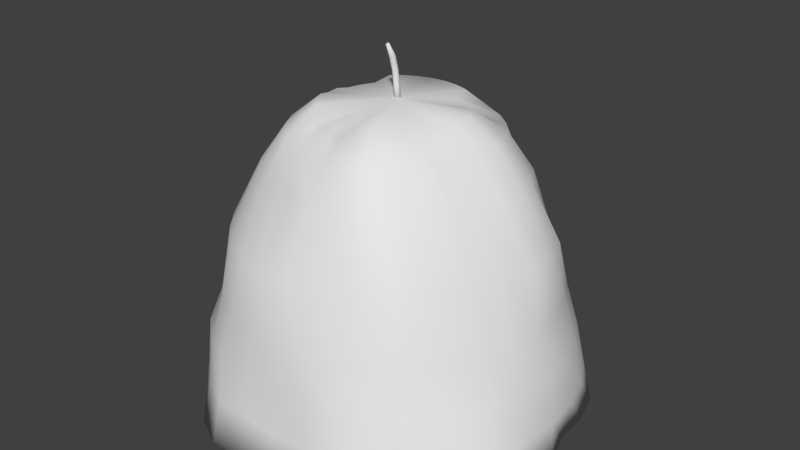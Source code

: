 # Source: hay_stack1.blend  (saved by Blender 2.70.0; exported with 4.5.12 LTS)
import bpy
from mathutils import Matrix  # noqa: F401  (used for matrix-valued properties, if any)

bpy.ops.wm.read_factory_settings(use_empty=True)
scene = bpy.context.scene
scene.name = 'Scene'

# ---- collections
col_collection_1 = bpy.data.collections.new('Collection 1'); scene.collection.children.link(col_collection_1)

# ---- materials (node trees are filled in below, after node groups)
mat_material_001 = bpy.data.materials.new('Material.001')
mat_material_001.alpha_threshold = 0.0
mat_material_001.use_transparent_shadow = False
mat_material_001.roughness = 0.5
mat_material_001.specular_intensity = 0.0
mat_material_001.line_color = (0.0, 0.0, 0.0, 1.0)
mat_material_002 = bpy.data.materials.new('Material.002')
mat_material_002.alpha_threshold = 0.0
mat_material_002.use_transparent_shadow = False
mat_material_002.roughness = 0.5
mat_material_002.specular_intensity = 0.0
mat_material_002.line_color = (0.0, 0.0, 0.0, 1.0)

# ---- material node trees

# ---- world
world_world = bpy.data.worlds.new('World'); scene.world = world_world
world_world.color = (0.05088, 0.05088, 0.05088)
world_world.use_sun_shadow = False
world_world.sun_shadow_jitter_overblur = 0.0
world_world.cycles.sampling_method = 'MANUAL'
world_world.cycles.sample_map_resolution = 256

# ---- meshes
me_cylinder = bpy.data.meshes.new('Cylinder')
me_cylinder.from_pydata([(2.118e-08, 0.7465, -1.042), (1.148e-07, 2.946e-07, 0.2078), (0.1523, 0.7656, -1.042), (0.2987, 0.7413, -1.042), (0.4337, 0.6692, -1.042), (0.5519, 0.5519, -1.042), (0.649, 0.4337, -1.042), (0.6869, 0.2987, -1.042), (0.6951, 0.1523, -1.042), (0.7463, 1.303e-07, -1.042), (0.7656, -0.1523, -1.042), (0.756, -0.2987, -1.042), (0.6581, -0.4337, -1.042), (0.5262, -0.5519, -1.042), (0.4337, -0.649, -1.042), (0.2987, -0.7211, -1.042), (0.1523, -0.7063, -1.042), (-2.332e-07, -0.7213, -1.042), (-0.1523, -0.7166, -1.042), (-0.2987, -0.7211, -1.042), (-0.4337, -0.649, -1.042), (-0.507, -0.5343, -1.042), (-0.6213, -0.416, -1.042), (-0.7211, -0.2987, -1.042), (-0.7656, -0.1523, -1.042), (-0.739, 8.251e-07, -1.042), (-0.724, 0.1523, -1.042), (-0.6796, 0.2987, -1.042), (-0.649, 0.4337, -1.042), (-0.5183, 0.5319, -1.042), (-0.4, 0.629, -1.042), (-0.2987, 0.7211, -1.042), (-0.1523, 0.7046, -1.042), (2.666e-08, 0.7404, -0.8665), (3.156e-08, 0.7033, -0.6906), (3.611e-08, 0.6523, -0.5147), (4.147e-08, 0.6192, -0.2792), (-0.0002571, 0.501, -0.04836), (-0.0005961, 0.4013, 0.09452), (7.509e-08, 0.2868, 0.1888), (0.05596, 0.2813, 0.1888), (0.07775, 0.3936, 0.09452), (0.09753, 0.4913, -0.04836), (0.1208, 0.6073, -0.2792), (0.1273, 0.6398, -0.5147), (0.1372, 0.6898, -0.6906), (0.1444, 0.7262, -0.8665), (0.1098, 0.265, 0.1888), (0.1531, 0.3707, 0.09452), (0.1916, 0.4628, -0.04836), (0.237, 0.5721, -0.2792), (0.2496, 0.6026, -0.5147), (0.2691, 0.6498, -0.6906), (0.2833, 0.684, -0.8665), (0.1319, 0.1896, 0.1755), (0.2225, 0.3336, 0.09452), (0.2782, 0.3576, -0.04836), (0.3132, 0.4822, -0.2792), (0.3429, 0.5012, -0.5147), (0.3686, 0.4997, -0.6906), (0.4113, 0.6156, -0.8665), (0.1753, 0.1539, 0.1755), (0.2834, 0.2837, 0.09452), (0.3542, 0.2953, -0.04836), (0.4071, 0.4052, -0.2792), (0.4418, 0.4201, -0.5147), (0.4594, 0.4973, -0.6906), (0.5235, 0.5235, -0.8665), (0.211, 0.1105, 0.1755), (0.3333, 0.2228, 0.09452), (0.4165, 0.2782, -0.04836), (0.4841, 0.3113, -0.2792), (0.5424, 0.3624, -0.5147), (0.5848, 0.3907, -0.6906), (0.6156, 0.4113, -0.8665), (0.265, 0.1098, 0.1888), (0.3704, 0.1534, 0.09452), (0.4628, 0.1915, -0.04836), (0.5721, 0.237, -0.2792), (0.6026, 0.2496, -0.5147), (0.6498, 0.2691, -0.6906), (0.684, 0.2833, -0.8665), (0.2813, 0.05596, 0.1888), (0.3933, 0.07804, 0.09452), (0.4914, 0.09751, -0.04836), (0.6073, 0.1208, -0.2792), (0.6398, 0.1273, -0.5147), (0.6898, 0.1372, -0.6906), (0.7262, 0.1444, -0.8665), (0.2868, 2.362e-07, 0.1888), (0.367, -0.0003013, 0.09452), (0.4651, -0.0002817, -0.04836), (0.6192, 1.663e-07, -0.2792), (0.6523, 1.583e-07, -0.5147), (0.7033, 1.464e-07, -0.6906), (0.7404, 1.389e-07, -0.8665), (0.2813, -0.05596, 0.1888), (0.3232, -0.07864, 0.09452), (0.4541, -0.09807, -0.04836), (0.5505, -0.1208, -0.2792), (0.6398, -0.1273, -0.5147), (0.6898, -0.1372, -0.6906), (0.7262, -0.1444, -0.8665), (0.2405, -0.1098, 0.1888), (0.3022, -0.154, 0.09452), (0.4247, -0.1921, -0.04836), (0.5245, -0.237, -0.2792), (0.6026, -0.2496, -0.5147), (0.6498, -0.2691, -0.6906), (0.7189, -0.2833, -0.8665), (0.214, -0.1594, 0.1888), (0.2991, -0.2234, 0.09452), (0.3784, -0.2788, -0.04836), (0.4673, -0.344, -0.2792), (0.5424, -0.3624, -0.5147), (0.5848, -0.3907, -0.6906), (0.6505, -0.4113, -0.8665), (0.1783, -0.2028, 0.1888), (0.2492, -0.2843, 0.09452), (0.316, -0.3547, -0.04836), (0.4378, -0.4378, -0.2792), (0.4612, -0.4612, -0.5147), (0.4973, -0.4973, -0.6906), (0.5235, -0.5235, -0.8665), (0.1594, -0.2385, 0.1888), (0.2225, -0.3342, 0.09452), (0.2782, -0.4171, -0.04836), (0.344, -0.5148, -0.2792), (0.3624, -0.5424, -0.5147), (0.3907, -0.5848, -0.6906), (0.4113, -0.6156, -0.8665), (0.1098, -0.265, 0.1888), (0.1531, -0.3713, 0.09452), (0.1916, -0.4634, -0.04836), (0.237, -0.5413, -0.2792), (0.2496, -0.6026, -0.5147), (0.2691, -0.6498, -0.6906), (0.2833, -0.684, -0.8665), (0.05596, -0.2813, 0.1888), (0.07775, -0.3942, 0.09452), (0.09753, -0.4631, -0.04836), (0.1208, -0.5766, -0.2792), (0.1273, -0.6398, -0.5147), (0.1372, -0.6586, -0.6906), (0.1444, -0.6842, -0.8665), (-1.837e-08, -0.2868, 0.1468), (-0.0005962, -0.4019, 0.06671), (-0.0002572, -0.4727, -0.04836), (-1.603e-07, -0.5885, -0.2792), (-1.764e-07, -0.6523, -0.5147), (-1.976e-07, -0.6682, -0.6906), (-2.146e-07, -0.6984, -0.8665), (-0.05596, -0.2813, 0.1468), (-0.07894, -0.3942, 0.07762), (-0.09805, -0.4305, -0.04836), (-0.1208, -0.6073, -0.2792), (-0.1273, -0.6398, -0.5147), (-0.1372, -0.6586, -0.6906), (-0.1444, -0.6842, -0.8665), (-0.1098, -0.265, 0.1468), (-0.1543, -0.3713, 0.07762), (-0.1921, -0.4031, -0.04836), (-0.237, -0.5721, -0.2792), (-0.2805, -0.6026, -0.5147), (-0.3, -0.6498, -0.6906), (-0.2833, -0.684, -0.8665), (-0.1594, -0.2385, 0.1468), (-0.2237, -0.3342, 0.09452), (-0.2787, -0.3918, -0.04836), (-0.344, -0.5148, -0.2792), (-0.3933, -0.5424, -0.5147), (-0.4198, -0.5848, -0.6906), (-0.4113, -0.6156, -0.8665), (-0.2028, -0.2028, 0.1888), (-0.2846, -0.2843, 0.09452), (-0.3547, -0.3547, -0.04836), (-0.4378, -0.4378, -0.2792), (-0.4612, -0.4612, -0.5147), (-0.5264, -0.4973, -0.6906), (-0.5235, -0.5235, -0.8665), (-0.2385, -0.1594, 0.1888), (-0.3345, -0.2234, 0.09452), (-0.417, -0.2788, -0.04836), (-0.5148, -0.344, -0.2792), (-0.5424, -0.3624, -0.5147), (-0.5848, -0.3907, -0.6906), (-0.6156, -0.4113, -0.8665), (-0.265, -0.1098, 0.1888), (-0.3716, -0.154, 0.09452), (-0.4634, -0.1921, -0.04836), (-0.5721, -0.237, -0.2792), (-0.6026, -0.2496, -0.5147), (-0.6498, -0.2691, -0.6906), (-0.684, -0.2833, -0.8665), (-0.2813, -0.05596, 0.1744), (-0.3673, -0.07864, 0.09452), (-0.4599, -0.09807, -0.04836), (-0.5731, -0.1208, -0.2792), (-0.6398, -0.1273, -0.5147), (-0.6898, -0.1372, -0.6906), (-0.7262, -0.1444, -0.8665), (-0.2868, 4.915e-07, 0.1744), (-0.375, -0.0003009, 0.09452), (-0.4695, -0.0002812, -0.04836), (-0.6192, 7.175e-07, -0.2792), (-0.6523, 7.389e-07, -0.5147), (-0.7033, 7.724e-07, -0.6906), (-0.7404, 7.979e-07, -0.8665), (-0.2813, 0.05596, 0.1624), (-0.3945, 0.07804, 0.09452), (-0.4919, 0.09751, -0.04836), (-0.6073, 0.1208, -0.2792), (-0.6398, 0.1273, -0.5147), (-0.6898, 0.1372, -0.6906), (-0.7262, 0.1444, -0.8665), (-0.265, 0.1098, 0.1624), (-0.3716, 0.1534, 0.09452), (-0.4634, 0.1915, -0.04836), (-0.5721, 0.237, -0.2792), (-0.6026, 0.2496, -0.5147), (-0.6006, 0.2692, -0.6906), (-0.684, 0.2833, -0.8665), (-0.2385, 0.1594, 0.1624), (-0.3345, 0.2228, 0.09452), (-0.417, 0.2782, -0.04836), (-0.5148, 0.344, -0.2792), (-0.5424, 0.3624, -0.5147), (-0.5356, 0.3907, -0.6906), (-0.6156, 0.4113, -0.8665), (-0.2028, 0.2028, 0.1888), (-0.2846, 0.2837, 0.09452), (-0.3547, 0.3164, -0.04836), (-0.4378, 0.4378, -0.2792), (-0.4612, 0.4612, -0.5147), (-0.4973, 0.4973, -0.6906), (-0.5235, 0.5235, -0.8665), (-0.1594, 0.2385, 0.1888), (-0.2237, 0.3336, 0.09452), (-0.2787, 0.3791, -0.04836), (-0.344, 0.4749, -0.2792), (-0.3624, 0.5424, -0.5147), (-0.3907, 0.5848, -0.6906), (-0.4113, 0.6156, -0.8665), (-0.1098, 0.265, 0.1888), (-0.1543, 0.3236, 0.09452), (-0.1921, 0.3705, -0.04836), (-0.237, 0.4833, -0.2792), (-0.2496, 0.5538, -0.5147), (-0.2691, 0.6498, -0.6906), (-0.2833, 0.684, -0.8665), (-0.05596, 0.2813, 0.1888), (-0.07894, 0.3464, 0.09452), (-0.09805, 0.4365, -0.04836), (-0.1208, 0.5584, -0.2792), (-0.1273, 0.5909, -0.5147), (-0.1372, 0.6898, -0.6906), (-0.1444, 0.7262, -0.8665), (-1.572e-07, 0.007985, 0.3129), (-1.572e-07, 0.01441, 0.2566), (-1.572e-07, 0.02136, 0.2004), (-1.574e-07, -0.03908, 0.4188), (0.01089, 0.01508, 0.2004), (0.006041, -0.04219, 0.4172), (0.01089, 0.002505, 0.2004), (0.006041, -0.04841, 0.4141), (-1.583e-07, -0.00378, 0.2004), (-1.58e-07, -0.05152, 0.4125), (-0.01089, 0.002505, 0.2004), (-0.006041, -0.04841, 0.4141), (-0.01089, 0.01508, 0.2004), (-0.006041, -0.04219, 0.4172), (-1.572e-07, -0.00934, 0.3726), (0.01089, -0.01494, 0.3698), (0.01089, 0.001801, 0.3117), (0.01089, 0.008168, 0.2559), (0.01089, -0.02615, 0.3641), (0.01089, -0.01057, 0.3095), (0.01089, -0.004309, 0.2543), (-1.583e-07, -0.03175, 0.3612), (-1.583e-07, -0.01675, 0.3084), (-1.583e-07, -0.01055, 0.2536), (-0.01089, -0.02615, 0.3641), (-0.01089, -0.01057, 0.3095), (-0.01089, -0.004309, 0.2543), (-0.01089, -0.01494, 0.3698), (-0.01089, 0.001801, 0.3117), (-0.01089, 0.008168, 0.2559)], [], [(0, 2, 3, 4, 5, 6, 7, 8, 9, 10, 11, 12, 13, 14, 15, 16, 17, 18, 19, 20, 21, 22, 23, 24, 25, 26, 27, 28, 29, 30, 31, 32), (0, 33, 46, 2), (33, 34, 45, 46), (34, 35, 44, 45), (35, 36, 43, 44), (36, 37, 42, 43), (37, 38, 41, 42), (38, 39, 40, 41), (2, 46, 53, 3), (46, 45, 52, 53), (45, 44, 51, 52), (44, 43, 50, 51), (43, 42, 49, 50), (42, 41, 48, 49), (41, 40, 47, 48), (3, 53, 60, 4), (53, 52, 59, 60), (52, 51, 58, 59), (51, 50, 57, 58), (50, 49, 56, 57), (49, 48, 55, 56), (48, 47, 54, 55), (4, 60, 67, 5), (60, 59, 66, 67), (59, 58, 65, 66), (58, 57, 64, 65), (57, 56, 63, 64), (56, 55, 62, 63), (55, 54, 61, 62), (5, 67, 74, 6), (67, 66, 73, 74), (66, 65, 72, 73), (65, 64, 71, 72), (64, 63, 70, 71), (63, 62, 69, 70), (62, 61, 68, 69), (6, 74, 81, 7), (74, 73, 80, 81), (73, 72, 79, 80), (72, 71, 78, 79), (71, 70, 77, 78), (70, 69, 76, 77), (69, 68, 75, 76), (7, 81, 88, 8), (81, 80, 87, 88), (80, 79, 86, 87), (79, 78, 85, 86), (78, 77, 84, 85), (77, 76, 83, 84), (76, 75, 82, 83), (8, 88, 95, 9), (88, 87, 94, 95), (87, 86, 93, 94), (86, 85, 92, 93), (85, 84, 91, 92), (84, 83, 90, 91), (83, 82, 89, 90), (9, 95, 102, 10), (95, 94, 101, 102), (94, 93, 100, 101), (93, 92, 99, 100), (92, 91, 98, 99), (91, 90, 97, 98), (90, 89, 96, 97), (10, 102, 109, 11), (102, 101, 108, 109), (101, 100, 107, 108), (100, 99, 106, 107), (99, 98, 105, 106), (98, 97, 104, 105), (97, 96, 103, 104), (11, 109, 116, 12), (109, 108, 115, 116), (108, 107, 114, 115), (107, 106, 113, 114), (106, 105, 112, 113), (105, 104, 111, 112), (104, 103, 110, 111), (12, 116, 123, 13), (116, 115, 122, 123), (115, 114, 121, 122), (114, 113, 120, 121), (113, 112, 119, 120), (112, 111, 118, 119), (111, 110, 117, 118), (13, 123, 130, 14), (123, 122, 129, 130), (122, 121, 128, 129), (121, 120, 127, 128), (120, 119, 126, 127), (119, 118, 125, 126), (118, 117, 124, 125), (14, 130, 137, 15), (130, 129, 136, 137), (129, 128, 135, 136), (128, 127, 134, 135), (127, 126, 133, 134), (126, 125, 132, 133), (125, 124, 131, 132), (15, 137, 144, 16), (137, 136, 143, 144), (136, 135, 142, 143), (135, 134, 141, 142), (134, 133, 140, 141), (133, 132, 139, 140), (132, 131, 138, 139), (16, 144, 151, 17), (144, 143, 150, 151), (143, 142, 149, 150), (142, 141, 148, 149), (141, 140, 147, 148), (140, 139, 146, 147), (139, 138, 145, 146), (17, 151, 158, 18), (151, 150, 157, 158), (150, 149, 156, 157), (149, 148, 155, 156), (148, 147, 154, 155), (147, 146, 153, 154), (146, 145, 152, 153), (18, 158, 165, 19), (158, 157, 164, 165), (157, 156, 163, 164), (156, 155, 162, 163), (155, 154, 161, 162), (154, 153, 160, 161), (153, 152, 159, 160), (19, 165, 172, 20), (165, 164, 171, 172), (164, 163, 170, 171), (163, 162, 169, 170), (162, 161, 168, 169), (161, 160, 167, 168), (160, 159, 166, 167), (20, 172, 179, 21), (172, 171, 178, 179), (171, 170, 177, 178), (170, 169, 176, 177), (169, 168, 175, 176), (168, 167, 174, 175), (167, 166, 173, 174), (21, 179, 186, 22), (179, 178, 185, 186), (178, 177, 184, 185), (177, 176, 183, 184), (176, 175, 182, 183), (175, 174, 181, 182), (174, 173, 180, 181), (22, 186, 193, 23), (186, 185, 192, 193), (185, 184, 191, 192), (184, 183, 190, 191), (183, 182, 189, 190), (182, 181, 188, 189), (181, 180, 187, 188), (23, 193, 200, 24), (193, 192, 199, 200), (192, 191, 198, 199), (191, 190, 197, 198), (190, 189, 196, 197), (189, 188, 195, 196), (188, 187, 194, 195), (24, 200, 207, 25), (200, 199, 206, 207), (199, 198, 205, 206), (198, 197, 204, 205), (197, 196, 203, 204), (196, 195, 202, 203), (195, 194, 201, 202), (25, 207, 214, 26), (207, 206, 213, 214), (206, 205, 212, 213), (205, 204, 211, 212), (204, 203, 210, 211), (203, 202, 209, 210), (202, 201, 208, 209), (26, 214, 221, 27), (214, 213, 220, 221), (213, 212, 219, 220), (212, 211, 218, 219), (211, 210, 217, 218), (210, 209, 216, 217), (209, 208, 215, 216), (27, 221, 228, 28), (221, 220, 227, 228), (220, 219, 226, 227), (219, 218, 225, 226), (218, 217, 224, 225), (217, 216, 223, 224), (216, 215, 222, 223), (28, 228, 235, 29), (228, 227, 234, 235), (227, 226, 233, 234), (226, 225, 232, 233), (225, 224, 231, 232), (224, 223, 230, 231), (223, 222, 229, 230), (29, 235, 242, 30), (235, 234, 241, 242), (234, 233, 240, 241), (233, 232, 239, 240), (232, 231, 238, 239), (231, 230, 237, 238), (230, 229, 236, 237), (30, 242, 249, 31), (242, 241, 248, 249), (241, 240, 247, 248), (240, 239, 246, 247), (239, 238, 245, 246), (238, 237, 244, 245), (237, 236, 243, 244), (32, 256, 33, 0), (256, 255, 34, 33), (255, 254, 35, 34), (254, 253, 36, 35), (253, 252, 37, 36), (252, 251, 38, 37), (251, 250, 39, 38), (31, 249, 256, 32), (249, 248, 255, 256), (248, 247, 254, 255), (247, 246, 253, 254), (246, 245, 252, 253), (245, 244, 251, 252), (244, 243, 250, 251), (39, 1, 40), (40, 1, 47), (47, 1, 54), (54, 1, 61), (61, 1, 68), (68, 1, 75), (75, 1, 82), (82, 1, 89), (89, 1, 96), (96, 1, 103), (103, 1, 110), (110, 1, 117), (117, 1, 124), (124, 1, 131), (131, 1, 138), (138, 1, 145), (145, 1, 152), (152, 1, 159), (159, 1, 166), (166, 1, 173), (173, 1, 180), (180, 1, 187), (187, 1, 194), (194, 1, 201), (201, 1, 208), (208, 1, 215), (215, 1, 222), (222, 1, 229), (229, 1, 236), (236, 1, 243), (250, 1, 39), (243, 1, 250), (276, 275, 278, 279), (261, 274, 277, 263), (271, 260, 262, 272), (265, 280, 283, 267), (257, 271, 272, 273), (272, 262, 264, 275), (263, 277, 280, 265), (258, 257, 273, 274), (275, 264, 266, 278), (273, 272, 275, 276), (259, 258, 274, 261), (278, 266, 268, 281), (262, 260, 270, 268, 266, 264), (284, 270, 260, 271), (281, 268, 270, 284), (277, 276, 279, 280), (274, 273, 276, 277), (259, 261, 263, 265, 267, 269), (280, 279, 282, 283), (279, 278, 281, 282), (269, 286, 258, 259), (286, 285, 257, 258), (285, 284, 271, 257), (267, 283, 286, 269), (283, 282, 285, 286), (282, 281, 284, 285)])
me_cylinder.polygons.foreach_set('use_smooth', [True] * 283)
me_cylinder.polygons.foreach_set('material_index', [0, 0, 0, 0, 0, 0, 0, 0, 0, 0, 0, 0, 0, 0, 0, 0, 0, 0, 0, 0, 0, 0, 0, 0, 0, 0, 0, 0, 0, 0, 0, 0, 0, 0, 0, 0, 0, 0, 0, 0, 0, 0, 0, 0, 0, 0, 0, 0, 0, 0, 0, 0, 0, 0, 0, 0, 0, 0, 0, 0, 0, 0, 0, 0, 0, 0, 0, 0, 0, 0, 0, 0, 0, 0, 0, 0, 0, 0, 0, 0, 0, 0, 0, 0, 0, 0, 0, 0, 0, 0, 0, 0, 0, 0, 0, 0, 0, 0, 0, 0, 0, 0, 0, 0, 0, 0, 0, 0, 0, 0, 0, 0, 0, 0, 0, 0, 0, 0, 0, 0, 0, 0, 0, 0, 0, 0, 0, 0, 0, 0, 0, 0, 0, 0, 0, 0, 0, 0, 0, 0, 0, 0, 0, 0, 0, 0, 0, 0, 0, 0, 0, 0, 0, 0, 0, 0, 0, 0, 0, 0, 0, 0, 0, 0, 0, 0, 0, 0, 0, 0, 0, 0, 0, 0, 0, 0, 0, 0, 0, 0, 0, 0, 0, 0, 0, 0, 0, 0, 0, 0, 0, 0, 0, 0, 0, 0, 0, 0, 0, 0, 0, 0, 0, 0, 0, 0, 0, 0, 0, 0, 0, 0, 0, 0, 0, 0, 0, 0, 0, 0, 0, 0, 0, 0, 0, 0, 0, 0, 0, 0, 0, 0, 0, 0, 0, 0, 0, 0, 0, 0, 0, 0, 0, 0, 0, 0, 0, 0, 0, 0, 0, 0, 0, 0, 0, 0, 0, 1, 1, 1, 1, 1, 1, 1, 1, 1, 1, 1, 1, 1, 1, 1, 1, 1, 1, 1, 1, 1, 1, 1, 1, 1, 1])
_uv = me_cylinder.uv_layers.new(name='UVMap')
_uv.uv.foreach_set('vector', [-1.406, 0.2961, -1.111, 0.392, -0.8636, 0.5621, -0.6784, 0.8101, -0.5624, 1.126, -0.4862, 1.426, -0.5326, 1.706, -0.6432, 1.981, -0.6802, 2.304, -0.7757, 2.599, -0.9189, 2.859, -1.214, 3.022, -1.557, 3.126, -1.81, 3.224, -2.119, 3.24, -2.374, 3.087, -2.666, 2.984, -2.941, 2.845, -3.213, 2.727, -3.398, 2.48, -3.434, 2.207, -3.542, 1.892, -3.624, 1.591, -3.58, 1.285, -3.4, 1.029, -3.242, 0.7629, -3.035, 0.5329, -2.863, 0.312, -2.539, 0.2442, -2.24, 0.168, -1.975, 0.08623, -1.721, 0.2423, 0.197, 1.236, 0.03096, 1.539, -0.1723, 1.486, -0.04929, 1.146, 0.03096, 1.539, -0.1059, 1.874, -0.2989, 1.824, -0.1723, 1.486, -0.1059, 1.874, -0.2297, 2.222, -0.4087, 2.176, -0.2989, 1.824, -0.2297, 2.222, -0.4285, 2.653, -0.5985, 2.609, -0.4087, 2.176, -0.4285, 2.653, -0.5743, 3.129, -0.7211, 3.091, -0.5985, 2.609, -0.5743, 3.129, -0.6274, 3.463, -0.7489, 3.432, -0.7211, 3.091, 2.435, -1.237, 2.181, -1.419, 2.24, -1.516, 2.525, -1.387, -0.04929, 1.146, -0.1723, 1.486, -0.3408, 1.465, -0.246, 1.103, -0.1723, 1.486, -0.2989, 1.824, -0.4591, 1.803, -0.3408, 1.465, -0.2989, 1.824, -0.4087, 2.176, -0.5572, 2.157, -0.4591, 1.803, -0.4087, 2.176, -0.5985, 2.609, -0.7395, 2.591, -0.5572, 2.157, -0.5985, 2.609, -0.7211, 3.091, -0.8428, 3.075, -0.7395, 2.591, -0.7211, 3.091, -0.7489, 3.432, -0.8497, 3.419, -0.8428, 3.075, 2.525, -1.387, 2.24, -1.516, 2.279, -1.623, 2.585, -1.552, -0.1994, 0.971, 0.02011, 0.6668, 0.1952, 0.7773, -0.01482, 1.087, 0.02011, 0.6668, 0.197, 0.3506, 0.5146, 0.4903, 0.1952, 0.7773, 0.197, 0.3506, 0.3961, 0.03846, 0.6202, 0.1476, 0.5146, 0.4903, 0.3961, 0.03846, 0.6067, -0.3899, 0.803, -0.2968, 0.6202, 0.1476, 0.6067, -0.3899, 0.8959, -0.7944, 1.14, -0.6797, 0.803, -0.2968, 0.8959, -0.7944, 1.138, -1.033, 1.243, -0.9672, 1.14, -0.6797, 2.585, -1.552, 2.279, -1.623, 2.183, -1.751, 2.612, -1.725, -0.01482, 1.087, 0.1952, 0.7773, 0.4088, 0.892, 0.2481, 1.22, 0.1952, 0.7773, 0.5146, 0.4903, 0.5524, 0.543, 0.4088, 0.892, 0.5146, 0.4903, 0.6202, 0.1476, 0.8084, 0.2486, 0.5524, 0.543, 0.6202, 0.1476, 0.803, -0.2968, 0.9816, -0.2009, 0.8084, 0.2486, 0.803, -0.2968, 1.14, -0.6797, 1.294, -0.5969, 0.9816, -0.2009, 1.14, -0.6797, 1.243, -0.9672, 1.37, -0.8987, 1.294, -0.5969, 2.612, -1.725, 2.183, -1.751, 2.178, -1.865, 2.604, -1.9, 0.2481, 1.22, 0.4088, 0.892, 0.6527, 1.006, 0.5052, 1.34, 0.4088, 0.892, 0.5524, 0.543, 0.798, 0.6732, 0.6527, 1.006, 0.5524, 0.543, 0.8084, 0.2486, 0.9534, 0.3377, 0.798, 0.6732, 0.8084, 0.2486, 0.9816, -0.2009, 1.186, -0.1052, 0.9534, 0.3377, 0.9816, -0.2009, 1.294, -0.5969, 1.353, -0.5491, 1.186, -0.1052, 1.294, -0.5969, 1.37, -0.8987, 1.516, -0.8302, 1.353, -0.5491, 2.604, -1.9, 2.178, -1.865, 2.151, -1.975, 2.562, -2.071, 0.5052, 1.34, 0.6527, 1.006, 0.9175, 1.116, 0.7718, 1.437, 0.6527, 1.006, 0.798, 0.6732, 1.049, 0.7775, 0.9175, 1.116, 0.798, 0.6732, 0.9534, 0.3377, 1.187, 0.4344, 1.049, 0.7775, 0.9534, 0.3377, 1.186, -0.1052, 1.357, -0.01403, 1.187, 0.4344, 1.186, -0.1052, 1.353, -0.5491, 1.544, -0.4698, 1.357, -0.01403, 1.353, -0.5491, 1.516, -0.8302, 1.675, -0.7645, 1.544, -0.4698, 2.562, -2.071, 2.151, -1.975, 2.215, -2.062, 2.488, -2.23, 0.7718, 1.437, 0.9175, 1.116, 1.193, 1.217, 1.049, 1.523, 0.9175, 1.116, 1.049, 0.7775, 1.311, 0.8735, 1.193, 1.217, 1.049, 0.7775, 1.187, 0.4344, 1.429, 0.5234, 1.311, 0.8735, 1.187, 0.4344, 1.357, -0.01403, 1.588, 0.07044, 1.429, 0.5234, 1.357, -0.01403, 1.544, -0.4698, 1.743, -0.3969, 1.588, 0.07044, 1.544, -0.4698, 1.675, -0.7645, 1.839, -0.7042, 1.743, -0.3969, 2.488, -2.23, 2.215, -2.062, 2.148, -2.154, 2.384, -2.371, 1.049, 1.523, 1.193, 1.217, 1.469, 1.306, 1.353, 1.636, 1.193, 1.217, 1.311, 0.8735, 1.573, 0.9573, 1.469, 1.306, 1.311, 0.8735, 1.429, 0.5234, 1.672, 0.6012, 1.573, 0.9573, 1.429, 0.5234, 1.588, 0.07044, 1.818, 0.1443, 1.672, 0.6012, 1.588, 0.07044, 1.743, -0.3969, 1.928, -0.3548, 1.818, 0.1443, 1.743, -0.3969, 1.839, -0.7042, 1.99, -0.6726, 1.928, -0.3548, 2.384, -2.371, 2.148, -2.154, 2.064, -2.231, 2.209, -2.429, 1.353, 1.636, 1.469, 1.306, 1.734, 1.378, 1.645, 1.732, 1.469, 1.306, 1.573, 0.9573, 1.825, 1.026, 1.734, 1.378, 1.573, 0.9573, 1.672, 0.6012, 1.906, 0.6648, 1.825, 1.026, 1.672, 0.6012, 1.818, 0.1443, 2.019, 0.1724, 1.906, 0.6648, 1.818, 0.1443, 1.928, -0.3548, 2.119, -0.3035, 2.019, 0.1724, 1.928, -0.3548, 1.99, -0.6726, 2.134, -0.6519, 2.119, -0.3035, 2.209, -2.429, 2.064, -2.231, 1.967, -2.29, 2.011, -2.455, 1.645, 1.732, 1.734, 1.378, 1.991, 1.451, 1.916, 1.808, 1.734, 1.378, 1.825, 1.026, 2.057, 1.077, 1.991, 1.451, 1.825, 1.026, 1.906, 0.6648, 2.122, 0.7117, 2.057, 1.077, 1.906, 0.6648, 2.019, 0.1724, 2.227, 0.2223, 2.122, 0.7117, 2.019, 0.1724, 2.119, -0.3035, 2.295, -0.2656, 2.227, 0.2223, 2.119, -0.3035, 2.134, -0.6519, 2.281, -0.6189, 2.295, -0.2656, 2.011, -2.455, 1.967, -2.29, 1.83, -2.289, 1.848, -2.519, -3.009, -0.3268, -2.859, -0.657, -2.653, -0.5495, -2.745, -0.2058, -2.859, -0.657, -2.648, -0.9768, -2.453, -0.8747, -2.653, -0.5495, -2.648, -0.9768, -2.481, -1.307, -2.301, -1.212, -2.453, -0.8747, -2.481, -1.307, -2.222, -1.735, -2.051, -1.645, -2.301, -1.212, -2.222, -1.735, -1.99, -2.17, -1.842, -2.092, -2.051, -1.645, 2.295, -0.2656, 2.281, -0.6189, 2.423, -0.5784, 2.45, -0.2422, 1.848, -2.519, 1.83, -2.289, 1.718, -2.306, 1.72, -2.606, -2.745, -0.2058, -2.653, -0.5495, -2.349, -0.4352, -2.428, -0.08584, -2.653, -0.5495, -2.453, -0.8747, -2.225, -0.7761, -2.349, -0.4352, -2.453, -0.8747, -2.301, -1.212, -2.089, -1.121, -2.225, -0.7761, -2.301, -1.212, -2.051, -1.645, -1.938, -1.573, -2.089, -1.121, -2.051, -1.645, -1.842, -2.092, -1.669, -2.017, -1.938, -1.573, -1.842, -2.092, -1.663, -2.374, -1.519, -2.312, -1.669, -2.017, 1.72, -2.606, 1.718, -2.306, 1.604, -2.301, 1.545, -2.598, -2.428, -0.08584, -2.349, -0.4352, -2.084, -0.339, -2.196, 0.007882, -2.349, -0.4352, -2.225, -0.7761, -1.974, -0.6846, -2.084, -0.339, -2.225, -0.7761, -2.089, -1.121, -1.856, -1.036, -1.974, -0.6846, -2.089, -1.121, -1.938, -1.573, -1.717, -1.492, -1.856, -1.036, -1.938, -1.573, -1.669, -2.017, -1.553, -1.96, -1.717, -1.492, -1.669, -2.017, -1.519, -2.312, -1.431, -2.266, -1.553, -1.96, 1.545, -2.598, 1.604, -2.301, 1.524, -2.314, 1.42, -2.617, -2.196, 0.007882, -2.084, -0.339, -1.805, -0.2541, -1.902, 0.09741, -2.084, -0.339, -1.974, -0.6846, -1.708, -0.604, -1.805, -0.2541, -1.974, -0.6846, -1.856, -1.036, -1.61, -0.961, -1.708, -0.604, -1.856, -1.036, -1.717, -1.492, -1.502, -1.442, -1.61, -0.961, -1.717, -1.492, -1.553, -1.96, -1.351, -1.899, -1.502, -1.442, -1.553, -1.96, -1.431, -2.266, -1.264, -2.215, -1.351, -1.899, 1.42, -2.617, 1.524, -2.314, 1.421, -2.266, 1.261, -2.543, -1.902, 0.09741, -1.805, -0.2541, -1.547, -0.2122, -1.639, 0.1314, -1.805, -0.2541, -1.708, -0.604, -1.458, -0.5583, -1.547, -0.2122, -1.708, -0.604, -1.61, -0.961, -1.36, -0.899, -1.458, -0.5583, -1.61, -0.961, -1.502, -1.442, -1.265, -1.383, -1.36, -0.899, -1.502, -1.442, -1.351, -1.899, -1.165, -1.869, -1.265, -1.383, -1.351, -1.899, -1.264, -2.215, -1.094, -2.173, -1.165, -1.869, 1.261, -2.543, 1.421, -2.266, 1.329, -2.198, 1.12, -2.439, -1.639, 0.1314, -1.547, -0.2122, -1.27, -0.1592, -1.347, 0.1873, -1.547, -0.2122, -1.458, -0.5583, -1.197, -0.5106, -1.27, -0.1592, -1.458, -0.5583, -1.36, -0.899, -1.116, -0.8523, -1.197, -0.5106, -1.36, -0.899, -1.265, -1.383, -1.033, -1.339, -1.116, -0.8523, -1.265, -1.383, -1.165, -1.869, -0.9654, -1.83, -1.033, -1.339, -1.165, -1.869, -1.094, -2.173, -0.9447, -2.083, -0.9654, -1.83, 1.12, -2.439, 1.329, -2.198, 1.253, -2.117, 1.002, -2.312, -1.347, 0.1873, -1.27, -0.1592, -1.01, -0.1254, -1.067, 0.2298, -1.27, -0.1592, -1.197, -0.5106, -0.9483, -0.4759, -1.01, -0.1254, -1.197, -0.5106, -1.116, -0.8523, -0.8873, -0.8226, -0.9483, -0.4759, -1.116, -0.8523, -1.033, -1.339, -0.7973, -1.29, -0.8873, -0.8226, -1.033, -1.339, -0.9654, -1.83, -0.7993, -1.83, -0.7973, -1.29, 3.66, 2.141, 3.49, 2.335, 3.376, 2.287, 3.477, 2.048, 1.002, -2.312, 1.253, -2.117, 1.194, -2.02, 0.9107, -2.161, -1.067, 0.2298, -1.01, -0.1254, -0.7524, -0.08378, -0.7921, 0.2769, -1.01, -0.1254, -0.9483, -0.4759, -0.6514, -0.4329, -0.7524, -0.08378, -0.9483, -0.4759, -0.8873, -0.8226, -0.6255, -0.8017, -0.6514, -0.4329, 4.043, 1.209, 3.844, 1.642, 3.663, 1.542, 3.818, 1.08, 3.844, 1.642, 3.477, 2.048, 3.322, 1.963, 3.663, 1.542, 3.477, 2.048, 3.376, 2.287, 3.246, 2.216, 3.322, 1.963, 0.9107, -2.161, 1.194, -2.02, 1.155, -1.913, 0.8508, -1.996, 4.331, 0.1165, 4.174, 0.4454, 3.928, 0.3289, 4.071, -0.006276, 4.174, 0.4454, 3.987, 0.7497, 3.755, 0.6404, 3.928, 0.3289, 3.987, 0.7497, 3.818, 1.08, 3.601, 0.977, 3.755, 0.6404, 3.818, 1.08, 3.663, 1.542, 3.457, 1.445, 3.601, 0.977, 3.663, 1.542, 3.322, 1.963, 3.203, 1.887, 3.457, 1.445, 3.322, 1.963, 3.246, 2.216, 3.087, 2.181, 3.203, 1.887, 0.8508, -1.996, 1.155, -1.913, 1.138, -1.801, 0.8239, -1.822, 4.071, -0.006276, 3.928, 0.3289, 3.661, 0.2196, 3.811, -0.08997, 3.928, 0.3289, 3.755, 0.6404, 3.501, 0.5366, 3.661, 0.2196, 3.755, 0.6404, 3.601, 0.977, 3.4, 0.9051, 3.501, 0.5366, 3.601, 0.977, 3.457, 1.445, 3.234, 1.354, 3.4, 0.9051, 3.457, 1.445, 3.203, 1.887, 3.053, 1.814, 3.234, 1.354, 3.203, 1.887, 3.087, 2.181, 2.927, 2.115, 3.053, 1.814, 0.8239, -1.822, 1.138, -1.801, 1.142, -1.685, 0.8317, -1.646, 3.811, -0.08997, 3.661, 0.2196, 3.384, 0.1217, 3.5, -0.2069, 3.661, 0.2196, 3.501, 0.5366, 3.27, 0.4665, 3.384, 0.1217, 3.501, 0.5366, 3.4, 0.9051, 3.156, 0.8188, 3.27, 0.4665, 3.4, 0.9051, 3.234, 1.354, 3.003, 1.272, 3.156, 0.8188, 3.234, 1.354, 3.053, 1.814, 2.853, 1.743, 3.003, 1.272, 3.053, 1.814, 2.927, 2.115, 2.762, 2.057, 2.853, 1.743, 0.8317, -1.646, 1.142, -1.685, 1.169, -1.574, 0.8736, -1.476, 3.5, -0.2069, 3.384, 0.1217, 3.108, 0.03888, 3.207, -0.3121, 3.384, 0.1217, 3.27, 0.4665, 3.008, 0.3879, 3.108, 0.03888, 3.27, 0.4665, 3.156, 0.8188, 2.913, 0.7458, 3.008, 0.3879, 3.156, 0.8188, 3.003, 1.272, 2.772, 1.202, 2.913, 0.7458, 3.003, 1.272, 2.853, 1.743, 2.654, 1.684, 2.772, 1.202, 2.853, 1.743, 2.762, 2.057, 2.597, 2.007, 2.654, 1.684, 0.8736, -1.476, 1.169, -1.574, 1.218, -1.471, 0.9479, -1.317, 3.207, -0.3121, 3.108, 0.03888, 2.843, -0.02562, 2.928, -0.3801, 3.108, 0.03888, 3.008, 0.3879, 2.756, 0.3266, 2.843, -0.02562, 3.008, 0.3879, 2.913, 0.7458, 2.679, 0.689, 2.756, 0.3266, 2.913, 0.7458, 2.772, 1.202, 2.587, 1.175, 2.679, 0.689, 2.772, 1.202, 2.654, 1.684, 2.5, 1.664, 2.587, 1.175, 2.654, 1.684, 2.597, 2.007, 2.47, 1.992, 2.5, 1.664, 0.9479, -1.317, 1.218, -1.471, 1.285, -1.381, 1.088, -1.224, 2.928, -0.3801, 2.843, -0.02562, 2.599, -0.06933, 2.716, -0.3933, 2.843, -0.02562, 2.756, 0.3266, 2.524, 0.2851, 2.599, -0.06933, 2.756, 0.3266, 2.679, 0.689, 2.465, 0.6505, 2.524, 0.2851, 2.679, 0.689, 2.587, 1.175, 2.346, 1.112, 2.465, 0.6505, 2.587, 1.175, 2.5, 1.664, 2.324, 1.632, 2.346, 1.112, 2.5, 1.664, 2.47, 1.992, 2.325, 1.966, 2.324, 1.632, 1.088, -1.224, 1.285, -1.381, 1.369, -1.304, 1.217, -1.106, 2.009, 2.334, 1.839, 2.632, 1.681, 2.479, 1.843, 2.173, 1.839, 2.632, 1.611, 2.912, 1.462, 2.767, 1.681, 2.479, 1.611, 2.912, 1.363, 3.185, 1.224, 3.05, 1.462, 2.767, 1.363, 3.185, 1.083, 3.567, 0.9518, 3.44, 1.224, 3.05, 2.346, 1.112, 2.324, 1.632, 2.133, 1.59, 2.168, 1.094, 2.324, 1.632, 2.325, 1.966, 2.165, 1.93, 2.133, 1.59, 1.217, -1.106, 1.369, -1.304, 1.466, -1.246, 1.331, -0.9664, 1.843, 2.173, 1.681, 2.479, 1.487, 2.319, 1.638, 2.004, 1.681, 2.479, 1.462, 2.767, 1.204, 2.592, 1.487, 2.319, 1.462, 2.767, 1.224, 3.05, 1.053, 2.909, 1.204, 2.592, 1.224, 3.05, 0.9518, 3.44, 0.7895, 3.306, 1.053, 2.909, 0.9518, 3.44, 0.6175, 3.808, 0.4774, 3.692, 0.7895, 3.306, 0.6175, 3.808, 0.3594, 4.026, 0.2433, 3.93, 0.4774, 3.692, 1.331, -0.9664, 1.466, -1.246, 1.573, -1.207, 1.496, -0.9065, 1.638, 2.004, 1.487, 2.319, 1.264, 2.158, 1.465, 1.854, 1.487, 2.319, 1.204, 2.592, 0.9917, 2.438, 1.264, 2.158, 1.204, 2.592, 1.053, 2.909, 0.8568, 2.767, 0.9917, 2.438, 1.053, 2.909, 0.7895, 3.306, 0.6028, 3.171, 0.8568, 2.767, 0.7895, 3.306, 0.4774, 3.692, 0.3162, 3.576, 0.6028, 3.171, 0.4774, 3.692, 0.2433, 3.93, 0.1099, 3.833, 0.3162, 3.576, 1.496, -0.9065, 1.573, -1.207, 1.686, -1.19, 1.67, -0.8799, 1.465, 1.854, 1.264, 2.158, 1.02, 2.001, 1.176, 1.694, 1.264, 2.158, 0.9917, 2.438, 0.834, 2.313, 1.02, 2.001, 0.9917, 2.438, 0.8568, 2.767, 0.642, 2.63, 0.834, 2.313, 0.8568, 2.767, 0.6028, 3.171, 0.399, 3.04, 0.642, 2.63, 0.6028, 3.171, 0.3162, 3.576, 0.1781, 3.503, 0.399, 3.04, 0.3162, 3.576, 0.1099, 3.833, -0.03587, 3.74, 0.1781, 3.503, 1.67, -0.8799, 1.686, -1.19, 1.799, -1.193, 1.845, -0.8876, 1.176, 1.694, 1.02, 2.001, 0.7654, 1.856, 0.9075, 1.54, 1.02, 2.001, 0.834, 2.313, 0.5917, 2.175, 0.7654, 1.856, 0.834, 2.313, 0.642, 2.63, 0.4174, 2.502, 0.5917, 2.175, 0.642, 2.63, 0.399, 3.04, 0.2233, 2.959, 0.4174, 2.502, 0.399, 3.04, 0.1781, 3.503, -0.006406, 3.398, 0.2233, 2.959, 0.1781, 3.503, -0.03587, 3.74, -0.1883, 3.653, -0.006406, 3.398, 1.845, -0.8876, 1.799, -1.193, 1.909, -1.22, 2.016, -0.9294, 0.9075, 1.54, 0.7654, 1.856, 0.509, 1.728, 0.6689, 1.4, 0.7654, 1.856, 0.5917, 2.175, 0.3481, 2.053, 0.509, 1.728, 0.5917, 2.175, 0.4174, 2.502, 0.2375, 2.438, 0.3481, 2.053, 0.4174, 2.502, 0.2233, 2.959, 0.0549, 2.901, 0.2375, 2.438, 0.2233, 2.959, -0.006406, 3.398, -0.1364, 3.365, 0.0549, 2.901, -0.006406, 3.398, -0.1883, 3.653, -0.2927, 3.629, -0.1364, 3.365, 2.016, -0.9294, 1.909, -1.22, 2.012, -1.268, 2.091, -1.067, 0.4649, 1.349, 0.261, 1.621, 0.03096, 1.539, 0.197, 1.236, 0.261, 1.621, 0.1126, 1.951, -0.1059, 1.874, 0.03096, 1.539, 0.1126, 1.951, 0.01905, 2.343, -0.2297, 2.222, -0.1059, 1.874, 0.01905, 2.343, -0.1901, 2.771, -0.4285, 2.653, -0.2297, 2.222, -0.1901, 2.771, -0.3531, 3.247, -0.5743, 3.129, -0.4285, 2.653, -0.3531, 3.247, -0.441, 3.565, -0.6274, 3.463, -0.5743, 3.129, 2.232, -1.17, 2.104, -1.335, 2.181, -1.419, 2.435, -1.237, 0.6689, 1.4, 0.509, 1.728, 0.261, 1.621, 0.4649, 1.349, 0.509, 1.728, 0.3481, 2.053, 0.1126, 1.951, 0.261, 1.621, 0.3481, 2.053, 0.2375, 2.438, 0.01905, 2.343, 0.1126, 1.951, 0.2375, 2.438, 0.0549, 2.901, -0.1901, 2.771, 0.01905, 2.343, 0.0549, 2.901, -0.1364, 3.365, -0.3531, 3.247, -0.1901, 2.771, -0.1364, 3.365, -0.2927, 3.629, -0.441, 3.565, -0.3531, 3.247, -0.2927, 3.629, -0.3874, 3.853, -0.4834, 3.812, -0.441, 3.565, 2.181, -1.419, 1.716, -1.765, 2.24, -1.516, 2.24, -1.516, 1.716, -1.765, 2.279, -1.623, 2.279, -1.623, 1.716, -1.765, 2.183, -1.751, 2.183, -1.751, 1.716, -1.765, 2.178, -1.865, 2.178, -1.865, 1.716, -1.765, 2.151, -1.975, 2.151, -1.975, 1.716, -1.765, 2.215, -2.062, 2.215, -2.062, 1.716, -1.765, 2.148, -2.154, 2.148, -2.154, 1.716, -1.765, 2.064, -2.231, 2.064, -2.231, 1.716, -1.765, 1.967, -2.29, 1.967, -2.29, 1.716, -1.765, 1.83, -2.289, 1.83, -2.289, 1.716, -1.765, 1.718, -2.306, 1.718, -2.306, 1.716, -1.765, 1.604, -2.301, 1.604, -2.301, 1.716, -1.765, 1.524, -2.314, 1.524, -2.314, 1.716, -1.765, 1.421, -2.266, 1.421, -2.266, 1.716, -1.765, 1.329, -2.198, 1.329, -2.198, 1.716, -1.765, 1.253, -2.117, 1.253, -2.117, 1.716, -1.765, 1.194, -2.02, 1.194, -2.02, 1.716, -1.765, 1.155, -1.913, 1.155, -1.913, 1.716, -1.765, 1.138, -1.801, 1.138, -1.801, 1.716, -1.765, 1.142, -1.685, 1.142, -1.685, 1.716, -1.765, 1.169, -1.574, 1.169, -1.574, 1.716, -1.765, 1.218, -1.471, 1.218, -1.471, 1.716, -1.765, 1.285, -1.381, 1.285, -1.381, 1.716, -1.765, 1.369, -1.304, 1.369, -1.304, 1.716, -1.765, 1.466, -1.246, 1.466, -1.246, 1.716, -1.765, 1.573, -1.207, 1.573, -1.207, 1.716, -1.765, 1.686, -1.19, 1.686, -1.19, 1.716, -1.765, 1.799, -1.193, 1.799, -1.193, 1.716, -1.765, 1.909, -1.22, 1.909, -1.22, 1.716, -1.765, 2.012, -1.268, 2.104, -1.335, 1.716, -1.765, 2.181, -1.419, 2.012, -1.268, 1.716, -1.765, 2.104, -1.335, 0.6775, 1.388, 0.7065, 2.091, 0.627, 2.073, 0.5994, 1.392, 0.2879, 2.797, 0.2625, 2.109, 0.3412, 2.089, 0.3653, 2.758, 0.1107, 0.6474, 0.2373, 0.0, 0.3231, 0.01181, 0.2654, 0.6687, 0.6508, 0.04843, 0.6279, 0.7109, 0.4719, 0.7051, 0.4955, 0.03327, 0.0772, 1.419, 0.1107, 0.6474, 0.2654, 0.6687, 0.2333, 1.418, 0.2654, 0.6687, 0.3231, 0.01181, 0.3653, 0.03049, 0.3413, 0.7023, 0.7296, 0.0303, 0.706, 0.7021, 0.6279, 0.7109, 0.6508, 0.04843, 0.1065, 2.115, 0.0772, 1.419, 0.2333, 1.418, 0.2625, 2.109, 0.7065, 2.091, 0.7296, 2.757, 0.6855, 2.747, 0.627, 2.073, 0.2333, 1.418, 0.2654, 0.6687, 0.3413, 0.7023, 0.3122, 1.406, 0.1325, 2.812, 0.1065, 2.115, 0.2625, 2.109, 0.2879, 2.797, 0.627, 2.073, 0.6855, 2.747, 0.5997, 2.759, 0.4723, 2.094, 0.8046, 0.3122, 0.8797, 0.3555, 0.8797, 0.4422, 0.8046, 0.4855, 0.7296, 0.4422, 0.7296, 0.3555, 0.03206, 0.6597, 0.1936, 0.006864, 0.2373, 0.0, 0.1107, 0.6474, 0.4723, 2.094, 0.5997, 2.759, 0.558, 2.781, 0.3972, 2.134, 0.706, 0.7021, 0.6775, 1.388, 0.5994, 1.392, 0.6279, 0.7109, 0.2625, 2.109, 0.2333, 1.418, 0.3122, 1.406, 0.3412, 2.089, 0.8648, 0.3122, 0.7296, 0.2342, 0.7296, 0.07805, 0.8648, 0.0, 1.0, 0.07805, 1.0, 0.2342, 0.6279, 0.7109, 0.5994, 1.392, 0.4433, 1.391, 0.4719, 0.7051, 0.5994, 1.392, 0.627, 2.073, 0.4723, 2.094, 0.4433, 1.391, 0.05457, 2.788, 0.02924, 2.1, 0.1065, 2.115, 0.1325, 2.812, 0.02924, 2.1, 0.0, 1.409, 0.0772, 1.419, 0.1065, 2.115, 0.0, 1.409, 0.03206, 0.6597, 0.1107, 0.6474, 0.0772, 1.419, 0.4955, 0.03327, 0.4719, 0.7051, 0.394, 0.6906, 0.4189, 0.0, 0.4719, 0.7051, 0.4433, 1.391, 0.3653, 1.386, 0.394, 0.6906, 0.4433, 1.391, 0.4723, 2.094, 0.3972, 2.134, 0.3653, 1.386])
me_cylinder.materials.append(mat_material_001)
me_cylinder.materials.append(mat_material_002)
me_cylinder.use_remesh_preserve_volume = False
me_cylinder.use_remesh_preserve_attributes = False
me_cylinder.use_mirror_vertex_groups = False
me_cylinder.update()

# ---- objects
ob_cylinder = bpy.data.objects.new('Cylinder', me_cylinder)

# ---- transforms, parenting, visibility, modifiers, constraints
ob_cylinder.location = (0.0, 0.0, 0.1215)
ob_cylinder.scale = (0.1202, 0.1202, 0.1202)
ob_cylinder.lineart.crease_threshold = 0.0
_m = ob_cylinder.modifiers.new('Fluid', 'FLUID')

# ---- collection membership
col_collection_1.objects.link(ob_cylinder)

# ---- scene / render settings (as saved in the file)
scene.frame_start = 1; scene.frame_end = 250; scene.frame_set(1)
scene.render.engine = 'BLENDER_EEVEE_NEXT'
scene.render.resolution_percentage = 50
scene.render.dither_intensity = 0.0
scene.cycles.use_denoising = False
scene.cycles.samples = 10
scene.cycles.sampling_pattern = 'TABULATED_SOBOL'
scene.cycles.light_sampling_threshold = 0.0
scene.cycles.use_adaptive_sampling = False
scene.cycles.use_light_tree = False
scene.cycles.blur_glossy = 0.0
scene.cycles.volume_bounces = 1
scene.cycles.pixel_filter_type = 'GAUSSIAN'
scene.cycles.sample_clamp_indirect = 0.0
scene.view_settings.view_transform = 'Standard'
bpy.context.view_layer.update()

# ---- added for rendering (the .blend has no active camera and no usable light): camera, sun
cam_auto = bpy.data.cameras.new('AutoCamera')
cam_auto.lens = 50.0
cam_auto.sensor_width = 36.0
cam_auto.clip_end = 1000.0
ob_auto_camera = bpy.data.objects.new('AutoCamera', cam_auto)
scene.collection.objects.link(ob_auto_camera)
ob_auto_camera.location = (0.287759, -0.342652, 0.314169)
ob_auto_camera.rotation_euler = (1.09748, -7.21219e-08, 0.694738)
scene.camera = ob_auto_camera
light_auto_sun = bpy.data.lights.new('AutoSun', 'SUN')
light_auto_sun.energy = 3.0
light_auto_sun.angle = 0.0523599
ob_auto_sun = bpy.data.objects.new('AutoSun', light_auto_sun)
scene.collection.objects.link(ob_auto_sun)
ob_auto_sun.rotation_euler = (0.872665, 0.174533, 0.523599)
bpy.context.view_layer.update()
